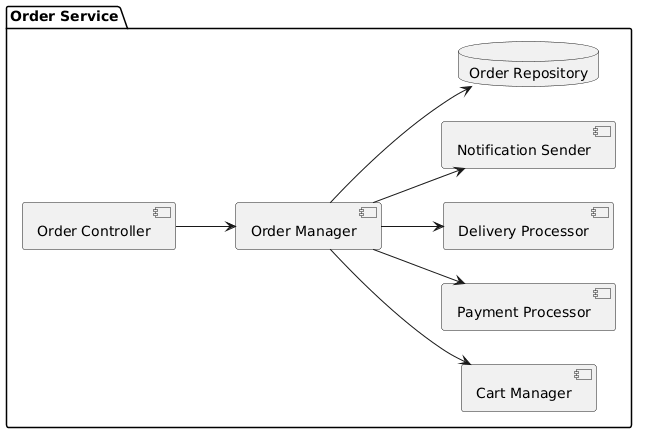

The diagram above was rendered by PlantUML. Its source (embedded in the PNG):
@startuml
left to right direction

package "Order Service" {

  [Order Controller] as Controller
  [Order Manager] as Manager
  [Cart Manager] as Cart
  [Payment Processor] as Payment
  [Delivery Processor] as Delivery
  [Notification Sender] as Notify

  database "Order Repository" as Repo
}

Controller --> Manager

Manager --> Cart
Manager --> Payment
Manager --> Delivery
Manager --> Notify
Manager --> Repo
@enduml